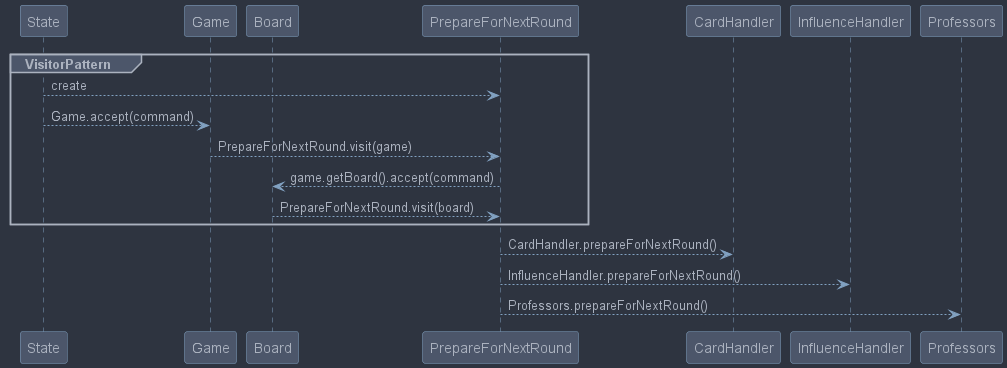

The diagram above was rendered by PlantUML. Its source (embedded in the PNG):
@startuml
skinparam classAttributeIconSize 0
!include skin.puml

participant State as st
participant Game as gm
participant Board as bd
participant PrepareForNextRound as pn
participant CardHandler as ch
participant InfluenceHandler as ih
participant Professors as pf

group VisitorPattern
    st--> pn : create
    st-->gm : Game.accept(command)
    gm-->pn : PrepareForNextRound.visit(game)
    pn-->bd : game.getBoard().accept(command)
    bd-->pn : PrepareForNextRound.visit(board)
end
pn-->ch : CardHandler.prepareForNextRound()
pn-->ih : InfluenceHandler.prepareForNextRound()
pn-->pf : Professors.prepareForNextRound()

@enduml